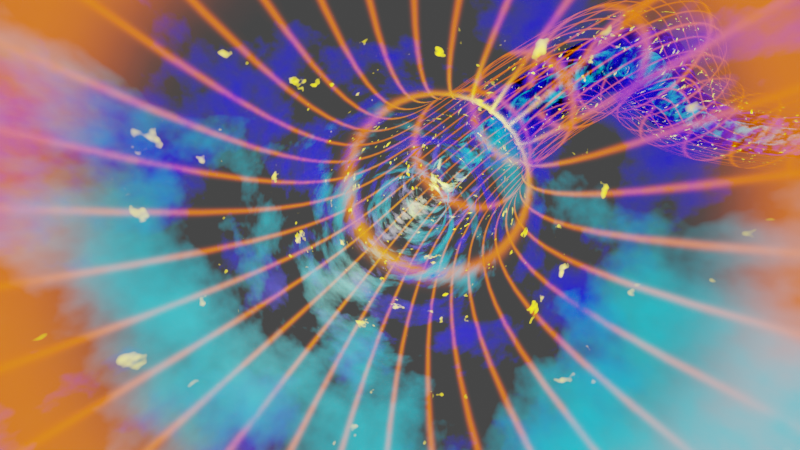 # Source: 2023-11-08-WormHole-BezierCircle-04-Grid-GreenBlue-2023-05-08.blend  (saved by Blender 3.2.14; exported with 4.5.12 LTS)
import bpy
from mathutils import Matrix  # noqa: F401  (used for matrix-valued properties, if any)

bpy.ops.wm.read_factory_settings(use_empty=True)
scene = bpy.context.scene
scene.name = 'Scene'

# ---- collections
col_collection = bpy.data.collections.new('Collection'); scene.collection.children.link(col_collection)

# ---- images (referenced by path relative to the original .blend; pixels are not part of the script)
import os
ASSET_DIR = os.environ.get("B2B_ASSET_DIR", "")  # directory of the original .blend (textures are referenced by path, not embedded)
HERE = os.path.dirname(os.path.abspath(__file__))  # packed textures are extracted next to this script under _unpacked/

def load_image(name, relpath, width, height, colorspace="sRGB"):
    """Load a texture the original file referenced (path relative to the .blend, or extracted next to this script)."""
    p = next((c for c in (os.path.join(HERE, relpath), os.path.join(ASSET_DIR, relpath)) if relpath and os.path.exists(c)), "")
    if p:
        img = bpy.data.images.load(p, check_existing=True)
        img.name = name
    else:  # same state as the original file: an image datablock whose file is absent (Cycles renders it pink)
        img = bpy.data.images.new(name, width, height)
        img.source = "FILE"
        img.filepath = "//" + (relpath or name)
    img.colorspace_settings.name = colorspace
    return img
img_grid_edited_png = load_image('grid_edited.png', '_unpacked/grid_edited.47ecb497.png', 800, 800, 'sRGB')

# ---- materials (node trees are filled in below, after node groups)
mat_warpshader01 = bpy.data.materials.new('Warpshader01')
mat_warpshader01.surface_render_method = 'BLENDED'
mat_warpshader01.blend_method = 'BLEND'
mat_warpshader01_001 = bpy.data.materials.new('Warpshader01.001')
mat_warpshader01_001.surface_render_method = 'BLENDED'
mat_warpshader01_001.blend_method = 'BLEND'
mat_warpshader01_002 = bpy.data.materials.new('Warpshader01.002')
mat_warpshader01_002.surface_render_method = 'BLENDED'
mat_warpshader01_002.blend_method = 'BLEND'
mat_warpshader01_003 = bpy.data.materials.new('Warpshader01.003')
mat_warpshader01_003.surface_render_method = 'BLENDED'
mat_warpshader01_003.blend_method = 'BLEND'

# ---- material node trees
mat_warpshader01.use_nodes = True; mat_warpshader01.node_tree.nodes.clear()
_N = mat_warpshader01.node_tree.nodes; _L = mat_warpshader01.node_tree.links
n0 = _N.new('ShaderNodeOutputMaterial'); n0.name = 'Material Output'; n0.location = (300, 300)
n1 = _N.new('ShaderNodeBsdfPrincipled'); n1.name = 'Principled BSDF'; n1.location = (10, 300)
n1.distribution = 'GGX'
n1.subsurface_method = 'RANDOM_WALK_SKIN'
n1.inputs[0].default_value = (0.0, 0.0, 0.0, 1.0)
n1.inputs[3].default_value = 1.45
n1.inputs[27].default_value = (0.0, 0.7762, 1.0, 1.0)
n1.inputs[28].default_value = 1.0
n2 = _N.new('ShaderNodeMapping'); n2.name = 'Mapping'; n2.location = (-1248, 218)
n2.width = 240
n3 = _N.new('ShaderNodeTexNoise'); n3.name = 'Musgrave Texture'; n3.location = (-948, 189)
n3.width = 150
n3.normalize = False
n3.inputs[2].default_value = 0.4
n3.inputs[3].default_value = 5.6
n3.inputs[4].default_value = 0.5743
n4 = _N.new('ShaderNodeTexCoord'); n4.name = 'Texture Coordinate'; n4.location = (-1448, 201)
n5 = _N.new('ShaderNodeValToRGB'); n5.name = 'ColorRamp'; n5.location = (-442, 168)
while len(n5.color_ramp.elements) > 1: n5.color_ramp.elements.remove(n5.color_ramp.elements[-1])
n5.color_ramp.elements[0].position = 0.0; n5.color_ramp.elements[0].color = (0.0, 0.0, 0.0, 1.0)
_e = n5.color_ramp.elements.new(1.0); _e.color = (1.0, 1.0, 1.0, 1.0)
_L.new(n1.outputs[0], n0.inputs[0])
_L.new(n2.outputs[0], n3.inputs[0])
_L.new(n5.outputs[0], n1.inputs[4])
_L.new(n4.outputs[3], n2.inputs[0])
_L.new(n3.outputs[0], n5.inputs[0])
n0.is_active_output = True
mat_warpshader01_001.use_nodes = True; mat_warpshader01_001.node_tree.nodes.clear()
_N = mat_warpshader01_001.node_tree.nodes; _L = mat_warpshader01_001.node_tree.links
n0 = _N.new('ShaderNodeOutputMaterial'); n0.name = 'Material Output'; n0.location = (300, 300)
n1 = _N.new('ShaderNodeBsdfPrincipled'); n1.name = 'Principled BSDF'; n1.location = (10, 300)
n1.distribution = 'GGX'
n1.subsurface_method = 'RANDOM_WALK_SKIN'
n1.inputs[0].default_value = (0.0, 0.0, 0.0, 1.0)
n1.inputs[3].default_value = 1.45
n1.inputs[27].default_value = (0.003973, 0.0, 1.0, 1.0)
n1.inputs[28].default_value = 1.0
n2 = _N.new('ShaderNodeMapping'); n2.name = 'Mapping'; n2.location = (-1248, 218)
n2.width = 240
n3 = _N.new('ShaderNodeTexNoise'); n3.name = 'Musgrave Texture'; n3.location = (-948, 189)
n3.width = 150
n3.normalize = False
n3.inputs[2].default_value = 0.4
n3.inputs[3].default_value = 5.6
n3.inputs[4].default_value = 0.5743
n4 = _N.new('ShaderNodeTexCoord'); n4.name = 'Texture Coordinate'; n4.location = (-1448, 201)
n5 = _N.new('ShaderNodeValToRGB'); n5.name = 'ColorRamp'; n5.location = (-442, 168)
while len(n5.color_ramp.elements) > 1: n5.color_ramp.elements.remove(n5.color_ramp.elements[-1])
n5.color_ramp.elements[0].position = 0.0; n5.color_ramp.elements[0].color = (0.0, 0.0, 0.0, 1.0)
_e = n5.color_ramp.elements.new(1.0); _e.color = (1.0, 1.0, 1.0, 1.0)
_L.new(n1.outputs[0], n0.inputs[0])
_L.new(n2.outputs[0], n3.inputs[0])
_L.new(n5.outputs[0], n1.inputs[4])
_L.new(n4.outputs[3], n2.inputs[0])
_L.new(n3.outputs[0], n5.inputs[0])
n0.is_active_output = True
mat_warpshader01_002.use_nodes = True; mat_warpshader01_002.node_tree.nodes.clear()
_N = mat_warpshader01_002.node_tree.nodes; _L = mat_warpshader01_002.node_tree.links
n0 = _N.new('ShaderNodeOutputMaterial'); n0.name = 'Material Output'; n0.location = (300, 300)
n1 = _N.new('ShaderNodeBsdfPrincipled'); n1.name = 'Principled BSDF'; n1.location = (10, 300)
n1.distribution = 'GGX'
n1.subsurface_method = 'RANDOM_WALK_SKIN'
n1.inputs[0].default_value = (0.0, 0.0, 0.0, 1.0)
n1.inputs[3].default_value = 1.45
n1.inputs[27].default_value = (1.0, 0.7681, 0.0, 1.0)
n1.inputs[28].default_value = 4.0
n2 = _N.new('ShaderNodeMapping'); n2.name = 'Mapping'; n2.location = (-1248, 218)
n2.width = 240
n3 = _N.new('ShaderNodeTexNoise'); n3.name = 'Musgrave Texture'; n3.location = (-948, 189)
n3.width = 150
n3.normalize = False
n3.inputs[2].default_value = 0.8
n3.inputs[3].default_value = 3.2
n3.inputs[4].default_value = 0.5743
n4 = _N.new('ShaderNodeTexCoord'); n4.name = 'Texture Coordinate'; n4.location = (-1448, 201)
n5 = _N.new('ShaderNodeValToRGB'); n5.name = 'ColorRamp'; n5.location = (-442, 168)
while len(n5.color_ramp.elements) > 1: n5.color_ramp.elements.remove(n5.color_ramp.elements[-1])
n5.color_ramp.elements[0].position = 0.6477; n5.color_ramp.elements[0].color = (0.0, 0.0, 0.0, 1.0)
_e = n5.color_ramp.elements.new(1.0); _e.color = (1.0, 1.0, 1.0, 1.0)
_L.new(n1.outputs[0], n0.inputs[0])
_L.new(n2.outputs[0], n3.inputs[0])
_L.new(n5.outputs[0], n1.inputs[4])
_L.new(n4.outputs[3], n2.inputs[0])
_L.new(n3.outputs[0], n5.inputs[0])
n0.is_active_output = True
mat_warpshader01_003.use_nodes = True; mat_warpshader01_003.node_tree.nodes.clear()

# ---- world
world_world = bpy.data.worlds.new('World'); scene.world = world_world
world_world.use_nodes = True; world_world.node_tree.nodes.clear()
_N = world_world.node_tree.nodes; _L = world_world.node_tree.links
n0 = _N.new('ShaderNodeOutputWorld'); n0.name = 'World Output'; n0.location = (300, 300)
n1 = _N.new('ShaderNodeBackground'); n1.name = 'Background'; n1.location = (10, 300)
n1.inputs[0].default_value = (0.05088, 0.05088, 0.05088, 1.0)
_L.new(n1.outputs[0], n0.inputs[0])
n0.is_active_output = True
world_world.color = (0.05088, 0.05088, 0.05088)
world_world.use_sun_shadow = False
world_world.sun_shadow_jitter_overblur = 0.0

# ---- cameras
cam_camera = bpy.data.cameras.new('Camera')
cam_camera.clip_end = 100.0
cam_camera.lens = 9.0
cam_camera.ortho_scale = 7.314

# ---- lights
light_light = bpy.data.lights.new('Light', 'POINT')
light_light.transmission_factor = 0.0
light_light.energy = 1000.0
light_light.shadow_soft_size = 0.1
light_light.shadow_maximum_resolution = 0.006
light_light.use_absolute_resolution = True
light_point = bpy.data.lights.new('Point', 'POINT')
light_point.color = (1.0, 0.9521, 0.0)
light_point.transmission_factor = 0.0
light_point.energy = 1.5e+04
light_point.shadow_soft_size = 0.25
light_point.shadow_maximum_resolution = 0.006
light_point.use_absolute_resolution = True

# ---- curves / text
cu_beziercircle = bpy.data.curves.new('BezierCircle', 'CURVE')
cu_beziercircle.dimensions = '3D'
_sp = cu_beziercircle.splines.new('BEZIER'); _sp.bezier_points.add(7)
_sp.bezier_points.foreach_set('co', [-40.92, 2.421, -7.135, -48.33, 36.97, 13.09, -6.432, 53.48, 8.513, 33.76, 64.35, 22.28, 66.62, 23.31, -0.52, 36.83, -16.81, 17.24, -2.675, -44.75, 6.065, -34.63, -31.47, 0.7787])
_sp.bezier_points.foreach_set('handle_left', [-38.26, -10.97, -9.158, -56.33, 23.92, 8.83, -23.1, 47.94, 6.587, 17.45, 69.47, 23.2, 66.45, 45.66, 0.4363, 51.66, -2.408, 16.04, 16.16, -42.74, 10.21, -26.19, -41.82, 3.679])
_sp.bezier_points.foreach_set('handle_right', [-43.99, 17.84, -4.805, -39.43, 51.49, 17.82, 9.716, 58.85, 10.38, 55.07, 57.65, 21.08, 66.79, 2.622, -1.405, 22.95, -30.3, 18.36, -15.95, -46.18, 3.144, -43.16, -21.01, -2.151])
for _p, _l, _r in zip(_sp.bezier_points, ['AUTO', 'AUTO', 'AUTO', 'AUTO', 'AUTO', 'AUTO', 'AUTO', 'AUTO'], ['AUTO', 'AUTO', 'AUTO', 'AUTO', 'AUTO', 'AUTO', 'AUTO', 'AUTO']): _p.handle_left_type = _l; _p.handle_right_type = _r
_sp.order_u = 0
_sp.order_v = 0
_sp.resolution_u = 32
_sp.use_cyclic_u = True
cu_beziercircle.materials.append(mat_warpshader01)
cu_beziercircle.path_duration = 125
cu_beziercircle.use_path = True
cu_beziercircle.bevel_resolution = 16
cu_beziercircle.bevel_depth = 2.125
cu_beziercircle.resolution_u = 32
cu_beziercircle.eval_time = 71.0
cu_beziercircle.fill_mode = 'FULL'
cu_beziercircle_001 = bpy.data.curves.new('BezierCircle.001', 'CURVE')
cu_beziercircle_001.dimensions = '3D'
_sp = cu_beziercircle_001.splines.new('BEZIER'); _sp.bezier_points.add(7)
_sp.bezier_points.foreach_set('co', [-40.92, 2.421, -7.135, -48.33, 36.97, 13.09, -6.432, 53.48, 8.513, 33.76, 64.35, 22.28, 66.62, 23.31, -0.52, 36.83, -16.81, 17.24, -2.675, -44.75, 6.065, -34.63, -31.47, 0.7787])
_sp.bezier_points.foreach_set('handle_left', [-38.26, -10.97, -9.158, -56.33, 23.92, 8.83, -23.1, 47.94, 6.587, 17.45, 69.47, 23.2, 66.45, 45.66, 0.4363, 51.66, -2.408, 16.04, 16.16, -42.74, 10.21, -26.19, -41.82, 3.679])
_sp.bezier_points.foreach_set('handle_right', [-43.99, 17.84, -4.805, -39.43, 51.49, 17.82, 9.716, 58.85, 10.38, 55.07, 57.65, 21.08, 66.79, 2.622, -1.405, 22.95, -30.3, 18.36, -15.95, -46.18, 3.144, -43.16, -21.01, -2.151])
for _p, _l, _r in zip(_sp.bezier_points, ['AUTO', 'AUTO', 'AUTO', 'AUTO', 'AUTO', 'AUTO', 'AUTO', 'AUTO'], ['AUTO', 'AUTO', 'AUTO', 'AUTO', 'AUTO', 'AUTO', 'AUTO', 'AUTO']): _p.handle_left_type = _l; _p.handle_right_type = _r
_sp.order_u = 0
_sp.order_v = 0
_sp.resolution_u = 32
_sp.use_cyclic_u = True
cu_beziercircle_001.materials.append(mat_warpshader01_001)
cu_beziercircle_001.path_duration = 125
cu_beziercircle_001.use_path = True
cu_beziercircle_001.bevel_resolution = 16
cu_beziercircle_001.bevel_depth = 4.565
cu_beziercircle_001.resolution_u = 32
cu_beziercircle_001.eval_time = 71.0
cu_beziercircle_001.fill_mode = 'FULL'
cu_beziercircle_002 = bpy.data.curves.new('BezierCircle.002', 'CURVE')
cu_beziercircle_002.dimensions = '3D'
_sp = cu_beziercircle_002.splines.new('BEZIER'); _sp.bezier_points.add(7)
_sp.bezier_points.foreach_set('co', [-40.92, 2.421, -7.135, -48.33, 36.97, 13.09, -6.432, 53.48, 8.513, 33.76, 64.35, 22.28, 66.62, 23.31, -0.52, 36.83, -16.81, 17.24, -2.675, -44.75, 6.065, -34.63, -31.47, 0.7787])
_sp.bezier_points.foreach_set('handle_left', [-38.26, -10.97, -9.158, -56.33, 23.92, 8.83, -23.1, 47.94, 6.587, 17.45, 69.47, 23.2, 66.45, 45.66, 0.4363, 51.66, -2.408, 16.04, 16.16, -42.74, 10.21, -26.19, -41.82, 3.679])
_sp.bezier_points.foreach_set('handle_right', [-43.99, 17.84, -4.805, -39.43, 51.49, 17.82, 9.716, 58.85, 10.38, 55.07, 57.65, 21.08, 66.79, 2.622, -1.405, 22.95, -30.3, 18.36, -15.95, -46.18, 3.144, -43.16, -21.01, -2.151])
for _p, _l, _r in zip(_sp.bezier_points, ['AUTO', 'AUTO', 'AUTO', 'AUTO', 'AUTO', 'AUTO', 'AUTO', 'AUTO'], ['AUTO', 'AUTO', 'AUTO', 'AUTO', 'AUTO', 'AUTO', 'AUTO', 'AUTO']): _p.handle_left_type = _l; _p.handle_right_type = _r
_sp.order_u = 0
_sp.order_v = 0
_sp.resolution_u = 32
_sp.use_cyclic_u = True
cu_beziercircle_002.materials.append(mat_warpshader01_002)
cu_beziercircle_002.path_duration = 125
cu_beziercircle_002.use_path = True
cu_beziercircle_002.bevel_resolution = 16
cu_beziercircle_002.bevel_depth = 6.665
cu_beziercircle_002.resolution_u = 32
cu_beziercircle_002.eval_time = 71.0
cu_beziercircle_002.fill_mode = 'FULL'
cu_beziercircle_003 = bpy.data.curves.new('BezierCircle.003', 'CURVE')
cu_beziercircle_003.dimensions = '3D'
_sp = cu_beziercircle_003.splines.new('BEZIER'); _sp.bezier_points.add(7)
_sp.bezier_points.foreach_set('co', [-40.92, 2.421, -7.135, -48.33, 36.97, 13.09, -6.432, 53.48, 8.513, 33.76, 64.35, 22.28, 66.62, 23.31, -0.52, 36.83, -16.81, 17.24, -2.675, -44.75, 6.065, -34.63, -31.47, 0.7787])
_sp.bezier_points.foreach_set('handle_left', [-38.26, -10.97, -9.158, -56.33, 23.92, 8.83, -23.1, 47.94, 6.587, 17.45, 69.47, 23.2, 66.45, 45.66, 0.4363, 51.66, -2.408, 16.04, 16.16, -42.74, 10.21, -26.19, -41.82, 3.679])
_sp.bezier_points.foreach_set('handle_right', [-43.99, 17.84, -4.805, -39.43, 51.49, 17.82, 9.716, 58.85, 10.38, 55.07, 57.65, 21.08, 66.79, 2.622, -1.405, 22.95, -30.3, 18.36, -15.95, -46.18, 3.144, -43.16, -21.01, -2.151])
for _p, _l, _r in zip(_sp.bezier_points, ['AUTO', 'AUTO', 'AUTO', 'AUTO', 'AUTO', 'AUTO', 'AUTO', 'AUTO'], ['AUTO', 'AUTO', 'AUTO', 'AUTO', 'AUTO', 'AUTO', 'AUTO', 'AUTO']): _p.handle_left_type = _l; _p.handle_right_type = _r
_sp.order_u = 0
_sp.order_v = 0
_sp.resolution_u = 32
_sp.use_cyclic_u = True
cu_beziercircle_003.materials.append(mat_warpshader01_003)
cu_beziercircle_003.path_duration = 125
cu_beziercircle_003.use_path = True
cu_beziercircle_003.bevel_resolution = 16
cu_beziercircle_003.bevel_depth = 8.405
cu_beziercircle_003.resolution_u = 32
cu_beziercircle_003.eval_time = 71.0
cu_beziercircle_003.fill_mode = 'FULL'

# ---- objects
ob_light = bpy.data.objects.new('Light', light_light)
ob_camera = bpy.data.objects.new('Camera', cam_camera)
ob_beziercircle = bpy.data.objects.new('BezierCircle', cu_beziercircle)
ob_empty = bpy.data.objects.new('Empty', None)
ob_beziercircle_001 = bpy.data.objects.new('BezierCircle.001', cu_beziercircle_001)
ob_beziercircle_002 = bpy.data.objects.new('BezierCircle.002', cu_beziercircle_002)
ob_point = bpy.data.objects.new('Point', light_point)
ob_beziercircle_003 = bpy.data.objects.new('BezierCircle.003', cu_beziercircle_003)
_N = mat_warpshader01_003.node_tree.nodes; _L = mat_warpshader01_003.node_tree.links
n0 = _N.new('ShaderNodeOutputMaterial'); n0.name = 'Material Output'; n0.location = (300, 300)
n1 = _N.new('ShaderNodeTexCoord'); n1.name = 'Texture Coordinate'; n1.location = (-1448, 201)
n1.object = ob_beziercircle_003
n2 = _N.new('ShaderNodeTexImage'); n2.name = 'Image Texture'; n2.location = (-466, 467)
n2.image = img_grid_edited_png
n3 = _N.new('ShaderNodeBsdfPrincipled'); n3.name = 'Principled BSDF'; n3.location = (10, 300)
n3.distribution = 'GGX'
n3.subsurface_method = 'RANDOM_WALK_SKIN'
n3.inputs[0].default_value = (0.0, 0.0, 0.0, 1.0)
n3.inputs[3].default_value = 1.45
n3.inputs[27].default_value = (1.0, 0.1341, 0.0, 1.0)
n3.inputs[28].default_value = 1.6
n4 = _N.new('ShaderNodeMapping'); n4.name = 'Mapping'; n4.location = (-979, 238)
n4.inputs[3].default_value = (2.0, 2.0, 1.0)
_L.new(n1.outputs[2], n4.inputs[0])
_L.new(n2.outputs[1], n3.inputs[4])
_L.new(n3.outputs[0], n0.inputs[0])
_L.new(n4.outputs[0], n2.inputs[0])
n0.is_active_output = True

# ---- transforms, parenting, visibility, modifiers, constraints
ob_light.location = (4.076, 1.005, 5.904)
ob_light.rotation_euler = (0.6503, 0.05522, 1.866)
ob_light.lock_rotations_4d = False
ob_light.empty_display_type = 'ARROWS'
ob_light.color = (0.0, 0.0, 0.0, 0.0)
ob_light.lineart.crease_threshold = 0.0
ob_camera.location = (0.0, 0.0, 0.0)
ob_camera.lock_rotations_4d = False
ob_camera.empty_display_type = 'ARROWS'
ob_camera.color = (0.0, 0.0, 0.0, 0.0)
ob_camera.display_type = 'WIRE'
ob_camera.lineart.crease_threshold = 0.0
_c = ob_camera.constraints.new('FOLLOW_PATH'); _c.name = 'Follow Path'
_c.active = False
_c.target = ob_beziercircle
_c = ob_camera.constraints.new('TRACK_TO'); _c.name = 'Track To'
_c.target = ob_empty
ob_beziercircle.location = (0.0, 0.0, 0.0)
ob_empty.location = (0.0, 0.0, 0.0)
_c = ob_empty.constraints.new('FOLLOW_PATH'); _c.name = 'Follow Path'
_c.active = True
_c.target = ob_beziercircle
_c.offset = -2.4
ob_beziercircle_001.location = (0.0, 0.0, 0.0)
ob_beziercircle_002.location = (0.0, 0.0, 0.0)
ob_point.location = (0.0, 0.0, 0.0)
_c = ob_point.constraints.new('FOLLOW_PATH'); _c.name = 'Follow Path'
_c.active = True
_c.target = ob_beziercircle
_c.offset = -10.5
ob_beziercircle_003.location = (0.0, 0.0, 0.0)

# ---- collection membership
col_collection.objects.link(ob_light)
col_collection.objects.link(ob_camera)
col_collection.objects.link(ob_beziercircle)
col_collection.objects.link(ob_empty)
col_collection.objects.link(ob_beziercircle_001)
col_collection.objects.link(ob_beziercircle_002)
col_collection.objects.link(ob_point)
col_collection.objects.link(ob_beziercircle_003)

# ---- scene / render settings (as saved in the file)
scene.camera = ob_camera
scene.frame_start = 1; scene.frame_end = 125; scene.frame_set(72)
scene.render.engine = 'CYCLES'
scene.cycles.sampling_pattern = 'TABULATED_SOBOL'
scene.cycles.use_light_tree = False
scene.eevee.motion_blur_steps = 32
scene.view_settings.view_transform = 'Filmic'
bpy.context.view_layer.update()
